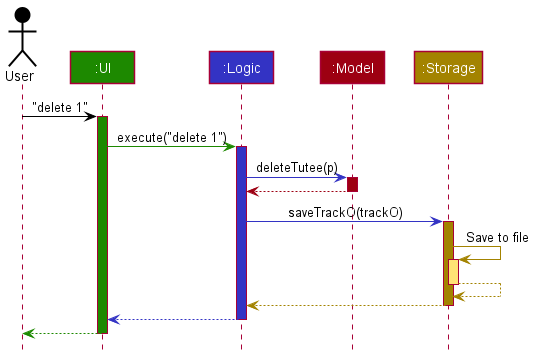

The diagram above was rendered by PlantUML. Its source (embedded in the PNG):
@startuml
!include style.puml

Actor User as user USER_COLOR
Participant ":UI" as ui UI_COLOR
Participant ":Logic" as logic LOGIC_COLOR
Participant ":Model" as model MODEL_COLOR
Participant ":Storage" as storage STORAGE_COLOR

user -[USER_COLOR]> ui : "delete 1"
activate ui UI_COLOR

ui -[UI_COLOR]> logic : execute("delete 1")
activate logic LOGIC_COLOR

logic -[LOGIC_COLOR]> model : deleteTutee(p)
activate model MODEL_COLOR

model -[MODEL_COLOR]-> logic
deactivate model

logic -[LOGIC_COLOR]> storage : saveTrackO(trackO)
activate storage STORAGE_COLOR

storage -[STORAGE_COLOR]> storage : Save to file
activate storage STORAGE_COLOR_T1
storage --[STORAGE_COLOR]> storage
deactivate storage

storage --[STORAGE_COLOR]> logic
deactivate storage

logic --[LOGIC_COLOR]> ui
deactivate logic

ui--[UI_COLOR]> user
deactivate ui
@enduml